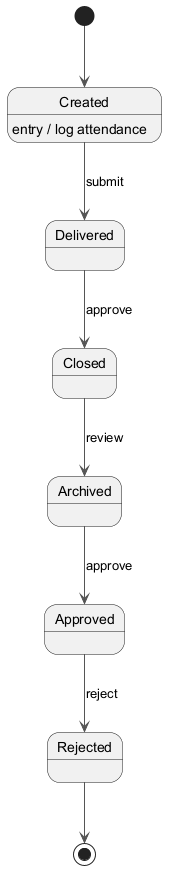

The diagram above was rendered by PlantUML. Its source (embedded in the PNG):
@startuml
skinparam ArrowColor #555555
[*] --> Created
Created --> Delivered : submit
Created : entry / log attendance
Delivered --> Closed : approve
Closed --> Archived : review
Archived --> Approved : approve
Approved --> Rejected : reject
Rejected --> [*]
@enduml